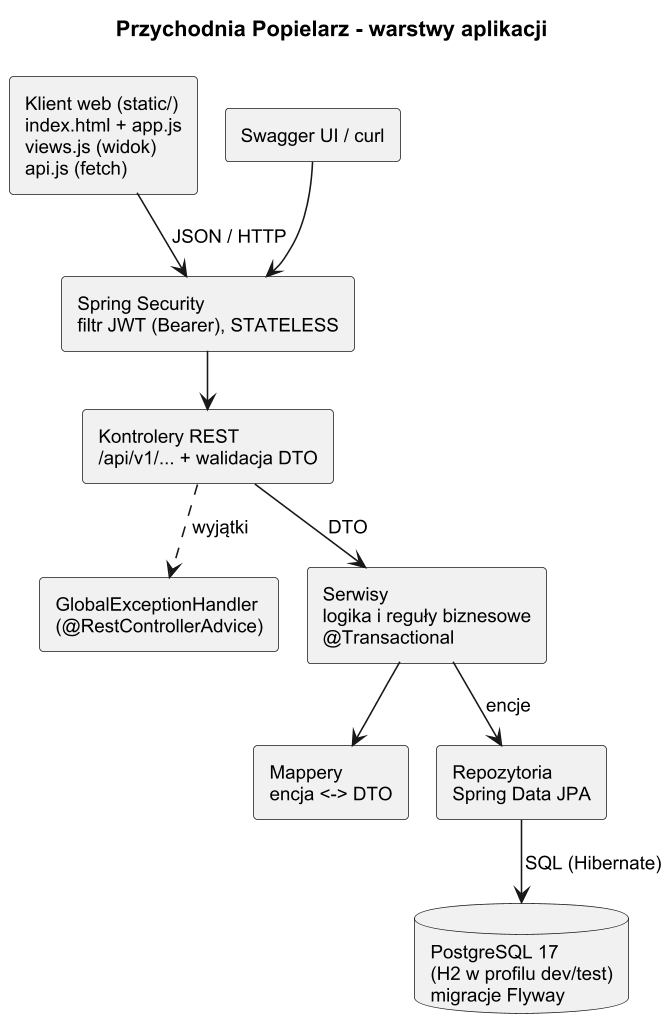

The diagram above was rendered by PlantUML. Its source (embedded in the PNG):
@startuml architektura
skinparamlocked dpi 150
!pragma layout smetana
skinparam monochrome true
skinparam shadowing false
skinparam defaultFontName Arial
skinparam defaultFontSize 12
title Przychodnia Popielarz - warstwy aplikacji

rectangle "Klient web (static/)\nindex.html + app.js\nviews.js (widok)\napi.js (fetch)" as client
rectangle "Swagger UI / curl" as swagger
rectangle "Spring Security\nfiltr JWT (Bearer), STATELESS" as sec
rectangle "Kontrolery REST\n/api/v1/... + walidacja DTO" as ctrl
rectangle "GlobalExceptionHandler\n(@RestControllerAdvice)" as adv
rectangle "Serwisy\nlogika i reguły biznesowe\n@Transactional" as svc
rectangle "Mappery\nencja <-> DTO" as map
rectangle "Repozytoria\nSpring Data JPA" as repo
database "PostgreSQL 17\n(H2 w profilu dev/test)\nmigracje Flyway" as db

client --> sec : JSON / HTTP
swagger --> sec
sec --> ctrl
ctrl --> svc : DTO
ctrl ..> adv : wyjątki
svc --> map
svc --> repo : encje
repo --> db : SQL (Hibernate)
@enduml